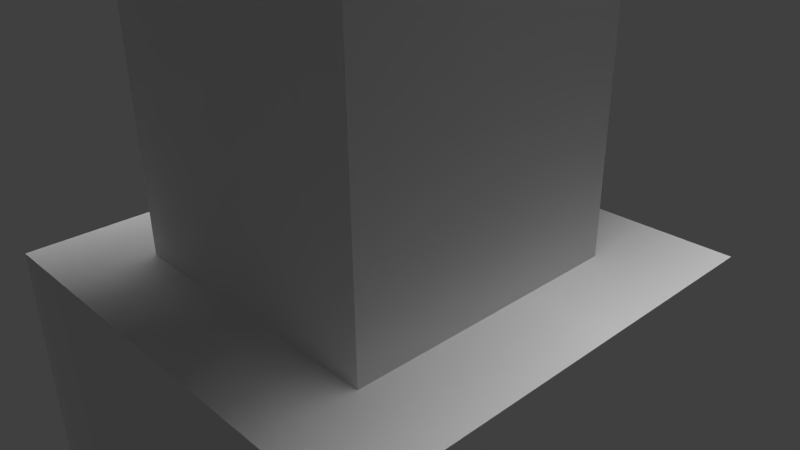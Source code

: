 # Source: axe_harder_complete.blend  (saved by Blender 2.78.0; exported with 4.5.12 LTS)
import bpy
from mathutils import Matrix  # noqa: F401  (used for matrix-valued properties, if any)

bpy.ops.wm.read_factory_settings(use_empty=True)
scene = bpy.context.scene
scene.name = 'Scene'

# ---- collections
col_collection_1 = bpy.data.collections.new('Collection 1'); scene.collection.children.link(col_collection_1)

# ---- materials (node trees are filled in below, after node groups)
mat_purple = bpy.data.materials.new('purple')
mat_purple.alpha_threshold = 0.0
mat_purple.use_transparent_shadow = False
mat_purple.roughness = 0.5
mat_attachment = bpy.data.materials.new('attachment')
mat_attachment.alpha_threshold = 0.0
mat_attachment.use_transparent_shadow = False
mat_attachment.roughness = 0.5
mat_gray = bpy.data.materials.new('gray')
mat_gray.alpha_threshold = 0.0
mat_gray.use_transparent_shadow = False
mat_gray.roughness = 0.5
mat_brown = bpy.data.materials.new('brown')
mat_brown.alpha_threshold = 0.0
mat_brown.use_transparent_shadow = False
mat_brown.roughness = 0.5

# ---- material node trees

# ---- world
world_world = bpy.data.worlds.new('World'); scene.world = world_world
world_world.color = (0.05088, 0.05088, 0.05088)
world_world.use_sun_shadow = False
world_world.sun_shadow_jitter_overblur = 0.0
world_world.cycles.sampling_method = 'NONE'
world_world.cycles.sample_map_resolution = 256

# ---- cameras
cam_camera = bpy.data.cameras.new('Camera')
cam_camera.clip_end = 100.0
cam_camera.lens = 35.0
cam_camera.sensor_width = 32.0
cam_camera.sensor_height = 18.0
cam_camera.ortho_scale = 7.314
cam_camera.dof.focus_distance = 0.0
cam_camera.dof.aperture_fstop = 128.0

# ---- lights
light_area = bpy.data.lights.new('Area', 'SUN')
light_area.transmission_factor = 0.0
light_area.angle = 0.1993
light_area.energy = 1.0
light_area.shadow_buffer_clip_start = 0.5
light_area.shadow_soft_size = 0.1
light_area.shadow_cascade_max_distance = 1000.0
light_sun = bpy.data.lights.new('Sun', 'SUN')
light_sun.transmission_factor = 0.0
light_sun.angle = 0.1993
light_sun.energy = 1.0
light_sun.shadow_buffer_clip_start = 0.5
light_sun.shadow_soft_size = 0.1
light_sun.shadow_cascade_max_distance = 1000.0

# ---- meshes
me_cube_016 = bpy.data.meshes.new('Cube.016')
me_cube_016.from_pydata([(-1.0, 1.011, -1.35), (1.0, 1.011, -1.35), (-1.0, 1.011, 1.0), (1.0, 1.011, 1.0)], [], [(2, 0, 1, 3)])
_uv = me_cube_016.uv_layers.new(name='UVMap')
_uv.uv.foreach_set('vector', [1.0, 0.0, 1.0, 1.0, 1.192e-07, 1.0, 0.0, 1.192e-07])
me_cube_016.materials.append(mat_purple)
me_cube_016.use_remesh_preserve_volume = False
me_cube_016.use_remesh_preserve_attributes = False
me_cube_016.use_mirror_vertex_groups = False
me_cube_016.update()
me_cube_014 = bpy.data.meshes.new('Cube.014')
me_cube_014.from_pydata([(-1.0, 1.011, -1.35), (1.0, 1.011, -1.35), (-1.0, 1.011, 1.0), (1.0, 1.011, 1.0)], [], [(2, 0, 1, 3)])
_uv = me_cube_014.uv_layers.new(name='UVMap')
_uv.uv.foreach_set('vector', [1.0, 0.0, 1.0, 1.0, 1.192e-07, 1.0, 0.0, 1.192e-07])
me_cube_014.materials.append(mat_purple)
me_cube_014.use_remesh_preserve_volume = False
me_cube_014.use_remesh_preserve_attributes = False
me_cube_014.use_mirror_vertex_groups = False
me_cube_014.update()
me_cube_013 = bpy.data.meshes.new('Cube.013')
me_cube_013.from_pydata([(-1.0, 1.011, -1.35), (1.0, 1.011, -1.35), (-1.0, 1.011, 1.0), (1.0, 1.011, 1.0)], [], [(2, 0, 1, 3)])
_uv = me_cube_013.uv_layers.new(name='UVMap')
_uv.uv.foreach_set('vector', [1.0, 0.0, 1.0, 1.0, 1.192e-07, 1.0, 0.0, 1.192e-07])
me_cube_013.materials.append(mat_purple)
me_cube_013.use_remesh_preserve_volume = False
me_cube_013.use_remesh_preserve_attributes = False
me_cube_013.use_mirror_vertex_groups = False
me_cube_013.update()
me_cube_011 = bpy.data.meshes.new('Cube.011')
me_cube_011.from_pydata([(-1.0, -1.013, -0.5625), (1.0, -1.013, -0.5625), (-1.0, -1.013, 0.5625), (1.0, -1.013, 0.5625)], [], [(3, 2, 0, 1)])
_uv = me_cube_011.uv_layers.new(name='UVMap')
_uv.uv.foreach_set('vector', [0.3333, 0.3333, 0.6667, 0.3333, 0.6667, 0.6667, 0.3333, 0.6667])
me_cube_011.materials.append(mat_attachment)
me_cube_011.use_remesh_preserve_volume = False
me_cube_011.use_remesh_preserve_attributes = False
me_cube_011.use_mirror_vertex_groups = False
me_cube_011.update()
me_cube_010 = bpy.data.meshes.new('Cube.010')
me_cube_010.from_pydata([(-1.0, -1.013, -0.5625), (1.0, -1.013, -0.5625), (-1.0, -1.013, 0.5625), (1.0, -1.013, 0.5625)], [], [(3, 1, 0, 2)])
_uv = me_cube_010.uv_layers.new(name='UVMap')
_uv.uv.foreach_set('vector', [0.3333, 0.3333, 0.3333, 0.6667, 0.6667, 0.6667, 0.6667, 0.3333])
me_cube_010.materials.append(mat_attachment)
me_cube_010.use_remesh_preserve_volume = False
me_cube_010.use_remesh_preserve_attributes = False
me_cube_010.use_mirror_vertex_groups = False
me_cube_010.update()
me_cube_038 = bpy.data.meshes.new('Cube.038')
me_cube_038.from_pydata([(-1.0, 0.2345, -0.96), (1.0, 0.2345, -0.96), (-1.0, 0.2345, 0.96), (1.0, 0.2345, 0.96)], [], [(2, 3, 1, 0)])
_uv = me_cube_038.uv_layers.new(name='UVMap')
_uv.uv.foreach_set('vector', [3.974e-08, 0.6667, 0.0, 0.3333, 0.3333, 0.3333, 0.3333, 0.6667])
me_cube_038.materials.append(mat_attachment)
me_cube_038.use_remesh_preserve_volume = False
me_cube_038.use_remesh_preserve_attributes = False
me_cube_038.use_mirror_vertex_groups = False
me_cube_038.update()
me_cube_037 = bpy.data.meshes.new('Cube.037')
me_cube_037.from_pydata([(-1.0, 0.2345, -0.96), (1.0, 0.2345, -0.96), (-1.0, 0.2345, 0.96), (1.0, 0.2345, 0.96)], [], [(2, 0, 1, 3)])
_uv = me_cube_037.uv_layers.new(name='UVMap')
_uv.uv.foreach_set('vector', [3.974e-08, 0.6667, 0.3333, 0.6667, 0.3333, 0.3333, 0.0, 0.3333])
me_cube_037.materials.append(mat_attachment)
me_cube_037.use_remesh_preserve_volume = False
me_cube_037.use_remesh_preserve_attributes = False
me_cube_037.use_mirror_vertex_groups = False
me_cube_037.update()
me_cube_036 = bpy.data.meshes.new('Cube.036')
me_cube_036.from_pydata([(-1.0, 0.2267, -0.96), (1.0, 0.2267, -0.96), (-1.0, 0.2267, 0.96), (1.0, 0.2267, 0.96), (0.0, -1.0, 0.0)], [], [(2, 0, 1, 3), (1, 4, 3), (3, 4, 2), (0, 4, 1), (0, 2, 4)])
_uv = me_cube_036.uv_layers.new(name='UVMap')
_uv.uv.foreach_set('vector', [3.974e-08, 0.6667, 0.3333, 0.6667, 0.3333, 0.3333, 0.0, 0.3333, 0.3333, 0.3333, 0.0, 0.0, 0.0, 0.3333, 0.0, 0.3333, 0.0, 0.0, 3.974e-08, 0.6667, 0.3333, 0.6667, 0.0, 0.0, 0.3333, 0.3333, 0.3333, 0.6667, 3.974e-08, 0.6667, 0.0, 0.0])
me_cube_036.materials.append(mat_gray)
me_cube_036.use_remesh_preserve_volume = False
me_cube_036.use_remesh_preserve_attributes = False
me_cube_036.use_mirror_vertex_groups = False
me_cube_036.update()
me_cube_035 = bpy.data.meshes.new('Cube.035')
me_cube_035.from_pydata([(-1.0, -1.0, -0.5625), (-1.0, 0.2267, -0.96), (1.0, 0.2267, -0.96), (1.0, -1.0, -0.5625), (-1.0, -1.0, 0.5625), (-1.0, 0.2267, 0.96), (1.0, 0.2267, 0.96), (1.0, -1.0, 0.5625)], [], [(4, 0, 1, 5), (5, 1, 2, 6), (6, 2, 3, 7), (7, 3, 0, 4), (0, 3, 2, 1), (7, 4, 5, 6)])
_uv = me_cube_035.uv_layers.new(name='UVMap')
_uv.uv.foreach_set('vector', [0.3333, 0.3333, 0.6667, 0.3333, 0.6667, 0.0, 0.3333, 3.974e-08, 3.974e-08, 0.6667, 0.3333, 0.6667, 0.3333, 0.3333, 0.0, 0.3333, 1.291e-07, 0.3333, 0.3333, 0.3333, 0.3333, 0.0, 0.0, 8.941e-08, 0.3333, 0.3333, 0.3333, 0.6667, 0.6667, 0.6667, 0.6667, 0.3333, 1.0, 0.0, 0.6667, 2.98e-08, 0.6667, 0.3333, 1.0, 0.3333, 0.0, 0.6667, 4.967e-08, 1.0, 0.3333, 1.0, 0.3333, 0.6667])
me_cube_035.materials.append(mat_gray)
me_cube_035.use_remesh_preserve_volume = False
me_cube_035.use_remesh_preserve_attributes = False
me_cube_035.use_mirror_vertex_groups = False
me_cube_035.update()
me_cube_033 = bpy.data.meshes.new('Cube.033')
me_cube_033.from_pydata([(-1.0, -1.0, 1.001), (-1.0, 1.0, 1.001), (1.0, 1.0, 1.001), (1.0, -1.0, 1.001)], [], [(3, 2, 1, 0)])
_uv = me_cube_033.uv_layers.new(name='UVMap')
_uv.uv.foreach_set('vector', [0.0, 0.6667, 0.3333, 0.6667, 0.3333, 1.0, 4.967e-08, 1.0])
me_cube_033.materials.append(mat_attachment)
me_cube_033.use_remesh_preserve_volume = False
me_cube_033.use_remesh_preserve_attributes = False
me_cube_033.use_mirror_vertex_groups = False
me_cube_033.update()
me_cube_032 = bpy.data.meshes.new('Cube.032')
me_cube_032.from_pydata([(-1.0, -1.0, 1.001), (-1.0, 1.0, 1.001), (1.0, 1.0, 1.001), (1.0, -1.0, 1.001)], [], [(3, 0, 1, 2)])
_uv = me_cube_032.uv_layers.new(name='UVMap')
_uv.uv.foreach_set('vector', [0.0, 0.6667, 4.967e-08, 1.0, 0.3333, 1.0, 0.3333, 0.6667])
me_cube_032.materials.append(mat_attachment)
me_cube_032.use_remesh_preserve_volume = False
me_cube_032.use_remesh_preserve_attributes = False
me_cube_032.use_mirror_vertex_groups = False
me_cube_032.update()
me_cube_031 = bpy.data.meshes.new('Cube.031')
me_cube_031.from_pydata([(-1.0, -1.0, -1.0), (-1.0, 1.0, -1.0), (1.0, 1.0, -1.0), (1.0, -1.0, -1.0), (0.0, 0.0, 1.0)], [], [(3, 0, 4), (1, 2, 4), (0, 3, 2, 1), (2, 3, 4), (0, 1, 4)])
_uv = me_cube_031.uv_layers.new(name='UVMap')
_uv.uv.foreach_set('vector', [0.6667, 2.98e-08, 1.0, 0.0, 0.0, 0.0, 1.0, 0.3333, 0.6667, 0.3333, 0.0, 0.0, 1.0, 0.0, 0.6667, 2.98e-08, 0.6667, 0.3333, 1.0, 0.3333, 0.6667, 0.3333, 0.6667, 2.98e-08, 0.0, 0.0, 1.0, 0.0, 1.0, 0.3333, 0.0, 0.0])
me_cube_031.materials.append(mat_gray)
me_cube_031.use_remesh_preserve_volume = False
me_cube_031.use_remesh_preserve_attributes = False
me_cube_031.use_mirror_vertex_groups = False
me_cube_031.update()
me_cube_030 = bpy.data.meshes.new('Cube.030')
me_cube_030.from_pydata([(-1.0, -1.008, -1.0), (1.0, -1.008, -1.0), (-1.0, -1.008, 1.0), (1.0, -1.008, 1.0)], [], [(3, 1, 0, 2)])
_uv = me_cube_030.uv_layers.new(name='UVMap')
_uv.uv.foreach_set('vector', [0.3333, 0.3333, 0.3333, 0.6667, 0.6667, 0.6667, 0.6667, 0.3333])
me_cube_030.materials.append(mat_attachment)
me_cube_030.use_remesh_preserve_volume = False
me_cube_030.use_remesh_preserve_attributes = False
me_cube_030.use_mirror_vertex_groups = False
me_cube_030.update()
me_cube_029 = bpy.data.meshes.new('Cube.029')
me_cube_029.from_pydata([(-1.0, -1.008, -1.0), (1.0, -1.008, -1.0), (-1.0, -1.008, 1.0), (1.0, -1.008, 1.0)], [], [(3, 2, 0, 1)])
_uv = me_cube_029.uv_layers.new(name='UVMap')
_uv.uv.foreach_set('vector', [0.3333, 0.3333, 0.6667, 0.3333, 0.6667, 0.6667, 0.3333, 0.6667])
me_cube_029.materials.append(mat_attachment)
me_cube_029.use_remesh_preserve_volume = False
me_cube_029.use_remesh_preserve_attributes = False
me_cube_029.use_mirror_vertex_groups = False
me_cube_029.update()
me_cube_028 = bpy.data.meshes.new('Cube.028')
me_cube_028.from_pydata([(-1.0, -0.5, -0.5), (-1.0, 0.5, -1.0), (1.0, 0.5, -1.0), (1.0, -0.5, -0.5), (-1.0, -0.5, 0.5), (-1.0, 0.5, 1.0), (1.0, 0.5, 1.0), (1.0, -0.5, 0.5)], [], [(4, 5, 1, 0), (5, 6, 2, 1), (6, 7, 3, 2), (7, 4, 0, 3), (0, 1, 2, 3), (7, 6, 5, 4)])
_uv = me_cube_028.uv_layers.new(name='UVMap')
_uv.uv.foreach_set('vector', [0.3333, 0.3333, 0.3333, 3.974e-08, 0.6667, 0.0, 0.6667, 0.3333, 3.974e-08, 0.6667, 0.0, 0.3333, 0.3333, 0.3333, 0.3333, 0.6667, 1.291e-07, 0.3333, 0.0, 8.941e-08, 0.3333, 0.0, 0.3333, 0.3333, 0.3333, 0.3333, 0.6667, 0.3333, 0.6667, 0.6667, 0.3333, 0.6667, 1.0, 0.0, 1.0, 0.3333, 0.6667, 0.3333, 0.6667, 2.98e-08, 0.0, 0.6667, 0.3333, 0.6667, 0.3333, 1.0, 4.967e-08, 1.0])
me_cube_028.materials.append(mat_gray)
me_cube_028.use_remesh_preserve_volume = False
me_cube_028.use_remesh_preserve_attributes = False
me_cube_028.use_mirror_vertex_groups = False
me_cube_028.update()
me_cube_027 = bpy.data.meshes.new('Cube.027')
me_cube_027.from_pydata([(-1.0, -1.0, -1.003), (-1.0, 1.0, -1.003), (-2.254e-10, 1.0, -1.003), (-2.254e-10, -1.0, -1.003)], [], [(0, 3, 2, 1)])
_uv = me_cube_027.uv_layers.new(name='UVMap')
_uv.uv.foreach_set('vector', [0.3694, 0.5858, 0.1847, 0.5858, 0.1847, 1.0, 0.3694, 1.0])
me_cube_027.materials.append(mat_attachment)
me_cube_027.use_remesh_preserve_volume = False
me_cube_027.use_remesh_preserve_attributes = False
me_cube_027.use_mirror_vertex_groups = False
me_cube_027.update()
me_cube_026 = bpy.data.meshes.new('Cube.026')
me_cube_026.from_pydata([(1.0, 1.0, -1.033), (1.0, -1.0, -1.033), (-2.502e-09, 1.0, -1.033), (-2.502e-09, -1.0, -1.033)], [], [(3, 1, 0, 2)])
_uv = me_cube_026.uv_layers.new(name='UVMap')
_uv.uv.foreach_set('vector', [0.1847, 0.5858, 0.0, 0.5858, 2.202e-08, 1.0, 0.1847, 1.0])
me_cube_026.materials.append(mat_attachment)
me_cube_026.use_remesh_preserve_volume = False
me_cube_026.use_remesh_preserve_attributes = False
me_cube_026.use_mirror_vertex_groups = False
me_cube_026.update()
me_cube_025 = bpy.data.meshes.new('Cube.025')
me_cube_025.from_pydata([(4.0, 1.0, -1.004), (4.0, -1.0, -1.004), (-2.227e-09, 1.0, -1.004), (-2.227e-09, -1.0, -1.004)], [], [(3, 1, 0, 2)])
_uv = me_cube_025.uv_layers.new(name='UVMap')
_uv.uv.foreach_set('vector', [0.5182, 0.9487, 0.691, 0.9487, 0.691, 0.6325, 0.5182, 0.6325])
me_cube_025.materials.append(mat_attachment)
me_cube_025.use_remesh_preserve_volume = False
me_cube_025.use_remesh_preserve_attributes = False
me_cube_025.use_mirror_vertex_groups = False
me_cube_025.update()
me_cube_024 = bpy.data.meshes.new('Cube.024')
me_cube_024.from_pydata([(-4.0, -1.0, -1.003), (-4.0, 1.0, -1.003), (-1.975e-09, 1.0, -1.003), (-1.975e-09, -1.0, -1.003)], [], [(0, 3, 2, 1)])
_uv = me_cube_024.uv_layers.new(name='UVMap')
_uv.uv.foreach_set('vector', [0.3455, 0.9487, 0.5182, 0.9487, 0.5182, 0.6325, 0.3455, 0.6325])
me_cube_024.materials.append(mat_attachment)
me_cube_024.use_remesh_preserve_volume = False
me_cube_024.use_remesh_preserve_attributes = False
me_cube_024.use_mirror_vertex_groups = False
me_cube_024.update()
me_cube_023 = bpy.data.meshes.new('Cube.023')
me_cube_023.from_pydata([(-4.0, -1.0, -1.003), (-4.0, 1.0, -1.003), (-1.975e-09, 1.0, -1.003), (-1.975e-09, -1.0, -1.003)], [], [(0, 1, 2, 3)])
_uv = me_cube_023.uv_layers.new(name='UVMap')
_uv.uv.foreach_set('vector', [0.3455, 0.9487, 0.3455, 0.6325, 0.5182, 0.6325, 0.5182, 0.9487])
me_cube_023.materials.append(mat_attachment)
me_cube_023.use_remesh_preserve_volume = False
me_cube_023.use_remesh_preserve_attributes = False
me_cube_023.use_mirror_vertex_groups = False
me_cube_023.update()
me_cube_022 = bpy.data.meshes.new('Cube.022')
me_cube_022.from_pydata([(4.0, 1.0, -1.004), (4.0, -1.0, -1.004), (-2.227e-09, 1.0, -1.004), (-2.227e-09, -1.0, -1.004)], [], [(3, 2, 0, 1)])
_uv = me_cube_022.uv_layers.new(name='UVMap')
_uv.uv.foreach_set('vector', [0.5182, 0.9487, 0.5182, 0.6325, 0.691, 0.6325, 0.691, 0.9487])
me_cube_022.materials.append(mat_attachment)
me_cube_022.use_remesh_preserve_volume = False
me_cube_022.use_remesh_preserve_attributes = False
me_cube_022.use_mirror_vertex_groups = False
me_cube_022.update()
me_cube_021 = bpy.data.meshes.new('Cube.021')
me_cube_021.from_pydata([(-1.0, -1.0, -1.003), (-1.0, 1.0, -1.003), (-2.254e-10, 1.0, -1.003), (-2.254e-10, -1.0, -1.003)], [], [(0, 1, 2, 3)])
_uv = me_cube_021.uv_layers.new(name='UVMap')
_uv.uv.foreach_set('vector', [0.3694, 0.5858, 0.3694, 1.0, 0.1847, 1.0, 0.1847, 0.5858])
me_cube_021.materials.append(mat_attachment)
me_cube_021.use_remesh_preserve_volume = False
me_cube_021.use_remesh_preserve_attributes = False
me_cube_021.use_mirror_vertex_groups = False
me_cube_021.update()
me_cube_020 = bpy.data.meshes.new('Cube.020')
me_cube_020.from_pydata([(1.0, 1.0, -1.033), (1.0, -1.0, -1.033), (-2.502e-09, 1.0, -1.033), (-2.502e-09, -1.0, -1.033)], [], [(3, 2, 0, 1)])
_uv = me_cube_020.uv_layers.new(name='UVMap')
_uv.uv.foreach_set('vector', [0.1847, 0.5858, 0.1847, 1.0, 2.202e-08, 1.0, 0.0, 0.5858])
me_cube_020.materials.append(mat_attachment)
me_cube_020.use_remesh_preserve_volume = False
me_cube_020.use_remesh_preserve_attributes = False
me_cube_020.use_mirror_vertex_groups = False
me_cube_020.update()
me_cube_019 = bpy.data.meshes.new('Cube.019')
me_cube_019.from_pydata([(1.0, 1.0, -1.0), (1.0, -1.0, -1.0), (1.0, 1.0, 1.0), (0.0, 1.0, 1.0), (0.0, 1.0, -1.0), (0.0, -1.0, -1.0)], [], [(3, 2, 0, 4), (5, 4, 0, 1), (0, 2, 1), (2, 3, 5, 1)])
_uv = me_cube_019.uv_layers.new(name='UVMap')
_uv.uv.foreach_set('vector', [0.3694, 0.2071, 0.3694, 8.641e-08, 0.7388, 0.0, 0.7388, 0.2071, 0.1847, 0.5858, 0.1847, 1.0, 2.202e-08, 1.0, 0.0, 0.5858, 0.7388, 0.8284, 0.3694, 0.8284, 0.7388, 0.4142, 0.0, 4.938e-08, 0.1847, 2.469e-08, 0.1847, 0.5858, 4.404e-08, 0.5858])
me_cube_019.materials.append(mat_gray)
me_cube_019.use_remesh_preserve_volume = False
me_cube_019.use_remesh_preserve_attributes = False
me_cube_019.use_mirror_vertex_groups = False
me_cube_019.update()
me_cube_018 = bpy.data.meshes.new('Cube.018')
me_cube_018.from_pydata([(-4.0, -1.0, -1.0), (-4.0, 1.0, -1.0), (-4.0, 3.0, 1.0), (0.0, 3.0, 1.0), (0.0, 1.0, -1.0), (0.0, -1.0, -1.0)], [], [(1, 0, 2), (3, 2, 0, 5), (0, 1, 4, 5), (2, 3, 4, 1)])
_uv = me_cube_018.uv_layers.new(name='UVMap')
_uv.uv.foreach_set('vector', [0.8455, 0.4, 1.0, 0.0, 1.0, 1.0, 0.1727, 0.0, 0.3455, 0.0, 0.3455, 1.0, 0.1727, 1.0, 0.3455, 0.9487, 0.3455, 0.6325, 0.5182, 0.6325, 0.5182, 0.9487, 0.3455, 0.0, 0.5182, 5.331e-08, 0.5182, 0.6325, 0.3455, 0.6325])
me_cube_018.materials.append(mat_gray)
me_cube_018.use_remesh_preserve_volume = False
me_cube_018.use_remesh_preserve_attributes = False
me_cube_018.use_mirror_vertex_groups = False
me_cube_018.update()
me_cube_015 = bpy.data.meshes.new('Cube.015')
me_cube_015.from_pydata([(4.0, 1.0, -1.0), (4.0, -1.0, -1.0), (4.0, 3.0, 1.0), (0.0, 3.0, 1.0), (0.0, 1.0, -1.0), (0.0, -1.0, -1.0)], [], [(3, 2, 0, 4), (5, 4, 0, 1), (0, 2, 1), (2, 3, 5, 1)])
_uv = me_cube_015.uv_layers.new(name='UVMap')
_uv.uv.foreach_set('vector', [0.5182, 5.331e-08, 0.691, 1.066e-07, 0.691, 0.6325, 0.5182, 0.6325, 0.5182, 0.9487, 0.5182, 0.6325, 0.691, 0.6325, 0.691, 0.9487, 0.691, 0.6, 0.8455, 0.0, 0.8455, 1.0, 0.0, 0.0, 0.1727, 0.0, 0.1727, 1.0, 6.178e-08, 1.0])
me_cube_015.materials.append(mat_gray)
me_cube_015.use_remesh_preserve_volume = False
me_cube_015.use_remesh_preserve_attributes = False
me_cube_015.use_mirror_vertex_groups = False
me_cube_015.update()
me_cube_012 = bpy.data.meshes.new('Cube.012')
me_cube_012.from_pydata([(-1.0, -1.0, -1.0), (-1.0, 1.0, -1.0), (-1.0, 1.0, 1.0), (0.0, 1.0, 1.0), (0.0, 1.0, -1.0), (0.0, -1.0, -1.0)], [], [(1, 0, 2), (3, 2, 0, 5), (0, 1, 4, 5), (2, 3, 4, 1)])
_uv = me_cube_012.uv_layers.new(name='UVMap')
_uv.uv.foreach_set('vector', [0.7388, 0.2929, 1.0, 0.0, 1.0, 0.5858, 0.1847, 2.469e-08, 0.3694, 0.0, 0.3694, 0.5858, 0.1847, 0.5858, 0.3694, 0.5858, 0.3694, 1.0, 0.1847, 1.0, 0.1847, 0.5858, 0.3694, 0.4142, 0.3694, 0.2071, 0.7388, 0.2071, 0.7388, 0.4142])
me_cube_012.materials.append(mat_gray)
me_cube_012.use_remesh_preserve_volume = False
me_cube_012.use_remesh_preserve_attributes = False
me_cube_012.use_mirror_vertex_groups = False
me_cube_012.update()
me_cube_009 = bpy.data.meshes.new('Cube.009')
me_cube_009.from_pydata([(-1.0, 1.019, -1.0), (1.0, 1.019, -1.0), (-1.0, 1.019, 1.0), (1.0, 1.019, 1.0)], [], [(2, 3, 1, 0)])
_uv = me_cube_009.uv_layers.new(name='UVMap')
_uv.uv.foreach_set('vector', [1.192e-07, 1.0, 0.0, 2.086e-07, 1.0, 0.0, 1.0, 1.0])
me_cube_009.materials.append(mat_attachment)
me_cube_009.use_remesh_preserve_volume = False
me_cube_009.use_remesh_preserve_attributes = False
me_cube_009.use_mirror_vertex_groups = False
me_cube_009.update()
me_cube_008 = bpy.data.meshes.new('Cube.008')
me_cube_008.from_pydata([(-1.0, -1.0, -1.0), (-1.0, 1.0, -1.0), (1.0, 1.0, -1.0), (1.0, -1.0, -1.0), (-1.0, -1.0, 1.0), (-1.0, 1.0, 1.0), (1.0, 1.0, 1.0), (1.0, -1.0, 1.0)], [], [(4, 5, 1, 0), (5, 6, 2, 1), (6, 7, 3, 2), (7, 4, 0, 3), (0, 1, 2, 3), (7, 6, 5, 4)])
_uv = me_cube_008.uv_layers.new(name='UVMap')
_uv.uv.foreach_set('vector', [0.3333, 0.3333, 0.3333, 3.974e-08, 0.6667, 0.0, 0.6667, 0.3333, 3.974e-08, 0.6667, 0.0, 0.3333, 0.3333, 0.3333, 0.3333, 0.6667, 1.291e-07, 0.3333, 0.0, 8.941e-08, 0.3333, 0.0, 0.3333, 0.3333, 0.3333, 0.3333, 0.6667, 0.3333, 0.6667, 0.6667, 0.3333, 0.6667, 1.0, 0.0, 1.0, 0.3333, 0.6667, 0.3333, 0.6667, 2.98e-08, 0.0, 0.6667, 0.3333, 0.6667, 0.3333, 1.0, 4.967e-08, 1.0])
me_cube_008.materials.append(mat_gray)
me_cube_008.use_remesh_preserve_volume = False
me_cube_008.use_remesh_preserve_attributes = False
me_cube_008.use_mirror_vertex_groups = False
me_cube_008.update()
me_cube_007 = bpy.data.meshes.new('Cube.007')
me_cube_007.from_pydata([(-1.0, -1.017, -2.0), (1.0, -1.017, -2.0), (-1.0, -1.017, 2.0), (1.0, -1.017, 2.0)], [], [(3, 2, 0, 1)])
_uv = me_cube_007.uv_layers.new(name='UVMap')
_uv.uv.foreach_set('vector', [0.0, 0.0, 1.0, 0.0, 1.0, 1.0, 1.49e-07, 1.0])
me_cube_007.materials.append(mat_attachment)
me_cube_007.use_remesh_preserve_volume = False
me_cube_007.use_remesh_preserve_attributes = False
me_cube_007.use_mirror_vertex_groups = False
me_cube_007.update()
me_cube_006 = bpy.data.meshes.new('Cube.006')
me_cube_006.from_pydata([(-1.0, 1.011, -1.35), (1.0, 1.011, -1.35), (-1.0, 1.011, 1.0), (1.0, 1.011, 1.0)], [], [(2, 0, 1, 3)])
_uv = me_cube_006.uv_layers.new(name='UVMap')
_uv.uv.foreach_set('vector', [1.0, 0.0, 1.0, 1.0, 1.192e-07, 1.0, 0.0, 1.192e-07])
me_cube_006.materials.append(mat_attachment)
me_cube_006.use_remesh_preserve_volume = False
me_cube_006.use_remesh_preserve_attributes = False
me_cube_006.use_mirror_vertex_groups = False
me_cube_006.update()
me_cube_005 = bpy.data.meshes.new('Cube.005')
me_cube_005.from_pydata([(-1.0, 1.011, -1.0), (1.0, 1.011, -1.0), (-1.0, 1.011, 1.0), (1.0, 1.011, 1.0)], [], [(2, 3, 1, 0)])
_uv = me_cube_005.uv_layers.new(name='UVMap')
_uv.uv.foreach_set('vector', [2.086e-07, 1.0, 0.0, 2.086e-07, 1.0, 0.0, 1.0, 1.0])
me_cube_005.materials.append(mat_attachment)
me_cube_005.use_remesh_preserve_volume = False
me_cube_005.use_remesh_preserve_attributes = False
me_cube_005.use_mirror_vertex_groups = False
me_cube_005.update()
me_cube_004 = bpy.data.meshes.new('Cube.004')
me_cube_004.from_pydata([(-4.0, -1.0, -2.0), (-2.0, 1.0, -1.0), (2.0, 1.0, -1.0), (4.0, -1.0, -2.0), (-4.0, -1.0, 2.0), (-2.0, 1.0, 1.0), (2.0, 1.0, 1.0), (4.0, -1.0, 2.0)], [], [(4, 5, 1, 0), (5, 6, 2, 1), (6, 7, 3, 2), (7, 4, 0, 3), (0, 1, 2, 3), (7, 6, 5, 4)])
_uv = me_cube_004.uv_layers.new(name='UVMap')
_uv.uv.foreach_set('vector', [0.3333, 1.0, 3.974e-08, 0.875, 0.0, 0.625, 0.3333, 0.5, 0.6667, 0.375, 0.3333, 0.375, 0.3333, 0.125, 0.6667, 0.125, 0.0, 0.125, 0.3333, 0.0, 0.3333, 0.5, 0.0, 0.375, 0.6667, 0.0, 1.0, 0.0, 1.0, 0.5, 0.6667, 0.5, 0.6667, 0.0, 0.6667, 0.125, 0.3333, 0.125, 0.3333, 0.0, 0.3333, 0.5, 0.3333, 0.375, 0.6667, 0.375, 0.6667, 0.5])
me_cube_004.materials.append(mat_gray)
me_cube_004.use_remesh_preserve_volume = False
me_cube_004.use_remesh_preserve_attributes = False
me_cube_004.use_mirror_vertex_groups = False
me_cube_004.update()
me_cube_003 = bpy.data.meshes.new('Cube.003')
me_cube_003.from_pydata([(-1.0, -1.0, -1.002), (-1.0, 1.0, -1.002), (1.0, 1.0, -1.002), (1.0, -1.0, -1.002)], [], [(0, 1, 2, 3)])
_uv = me_cube_003.uv_layers.new(name='UVMap')
_uv.uv.foreach_set('vector', [1.0, 0.0, 1.0, 1.0, 5.96e-08, 1.0, 0.0, 8.941e-08])
me_cube_003.materials.append(mat_attachment)
me_cube_003.use_remesh_preserve_volume = False
me_cube_003.use_remesh_preserve_attributes = False
me_cube_003.use_mirror_vertex_groups = False
me_cube_003.update()
me_cube_002 = bpy.data.meshes.new('Cube.002')
me_cube_002.from_pydata([(-1.0, -1.0, -1.131), (-1.0, 1.0, -1.131), (1.0, 1.0, -1.131), (1.0, -1.0, -1.131)], [], [(0, 3, 2, 1)])
_uv = me_cube_002.uv_layers.new(name='UVMap')
_uv.uv.foreach_set('vector', [1.49e-07, 1.0, 0.0, 1.49e-07, 1.0, 0.0, 1.0, 1.0])
me_cube_002.materials.append(mat_attachment)
me_cube_002.use_remesh_preserve_volume = False
me_cube_002.use_remesh_preserve_attributes = False
me_cube_002.use_mirror_vertex_groups = False
me_cube_002.update()
me_cube_001 = bpy.data.meshes.new('Cube.001')
me_cube_001.from_pydata([(-1.0, -1.0, -1.0), (-1.0, 1.0, -1.0), (1.0, 1.0, -1.0), (1.0, -1.0, -1.0), (-1.0, -1.0, 1.0), (-1.0, 1.0, 1.0), (1.0, 1.0, 1.0), (1.0, -1.0, 1.0)], [], [(4, 0, 1, 5), (5, 1, 2, 6), (6, 2, 3, 7), (7, 3, 0, 4), (0, 3, 2, 1), (7, 4, 5, 6)])
_uv = me_cube_001.uv_layers.new(name='UVMap')
_uv.uv.foreach_set('vector', [0.3333, 0.3333, 0.6667, 0.3333, 0.6667, 0.0, 0.3333, 3.974e-08, 3.974e-08, 0.6667, 0.3333, 0.6667, 0.3333, 0.3333, 0.0, 0.3333, 1.291e-07, 0.3333, 0.3333, 0.3333, 0.3333, 0.0, 0.0, 8.941e-08, 0.3333, 0.3333, 0.3333, 0.6667, 0.6667, 0.6667, 0.6667, 0.3333, 1.0, 0.0, 0.6667, 2.98e-08, 0.6667, 0.3333, 1.0, 0.3333, 0.0, 0.6667, 4.967e-08, 1.0, 0.3333, 1.0, 0.3333, 0.6667])
me_cube_001.materials.append(mat_brown)
me_cube_001.use_remesh_preserve_volume = False
me_cube_001.use_remesh_preserve_attributes = False
me_cube_001.use_mirror_vertex_groups = False
me_cube_001.update()
me_cube = bpy.data.meshes.new('Cube')
me_cube.from_pydata([(1.0, 1.0, -1.0), (1.0, -1.0, -1.0), (-1.0, -1.0, -1.0), (-1.0, 1.0, -1.0), (1.0, 1.0, 1.0), (1.0, -1.0, 1.0), (-1.0, -1.0, 1.0), (-1.0, 1.0, 1.0)], [], [(0, 1, 2, 3), (4, 7, 6, 5), (0, 4, 5, 1), (1, 5, 6, 2), (2, 6, 7, 3), (4, 0, 3, 7)])
_uv = me_cube.uv_layers.new(name='UVMap')
_uv.uv.foreach_set('vector', [1.987e-08, 0.6667, 0.3333, 0.6667, 0.3333, 1.0, 0.0, 1.0, 0.3333, 0.3333, 0.3333, 0.6667, 4.967e-08, 0.6667, 0.0, 0.3333, 0.6667, 0.3333, 0.3333, 0.3333, 0.3333, 0.0, 0.6667, 1.987e-08, 2.98e-08, 0.3333, 0.0, 1.291e-07, 0.3333, 0.0, 0.3333, 0.3333, 1.0, 0.3333, 0.6667, 0.3333, 0.6667, 8.941e-08, 1.0, 0.0, 0.3333, 0.3333, 0.6667, 0.3333, 0.6667, 0.6667, 0.3333, 0.6667])
me_cube.materials.append(mat_brown)
me_cube.use_remesh_preserve_volume = False
me_cube.use_remesh_preserve_attributes = False
me_cube.use_mirror_vertex_groups = False
me_cube.update()

# ---- objects
ob_area = bpy.data.objects.new('Area', light_area)
ob_shaft_dec_bot = bpy.data.objects.new('shaft_dec_bot', me_cube_016)
ob_shaft_dec_mid = bpy.data.objects.new('shaft_dec_mid', me_cube_014)
ob_shaft_dec_top = bpy.data.objects.new('shaft_dec_top', me_cube_013)
ob_shaft_small_trapezoid_attach = bpy.data.objects.new('shaft_small_trapezoid_attach', me_cube_011)
ob_small_trapezoid_shaft_attach = bpy.data.objects.new('small_trapezoid_shaft_attach', me_cube_010)
ob_small_tip_small_trapezoid_attach = bpy.data.objects.new('small_tip_small_trapezoid_attach', me_cube_038)
ob_small_trapezoid_small_tip_attach = bpy.data.objects.new('small_trapezoid_small_tip_attach', me_cube_037)
ob_small_tip = bpy.data.objects.new('small_tip', me_cube_036)
ob_small_trapezoid = bpy.data.objects.new('small_trapezoid', me_cube_035)
ob_spike_shaft_attach = bpy.data.objects.new('spike_shaft_attach', me_cube_033)
ob_shaft_spike_attach = bpy.data.objects.new('shaft_spike_attach', me_cube_032)
ob_spike = bpy.data.objects.new('spike', me_cube_031)
ob_tip_head_attach = bpy.data.objects.new('tip_head_attach', me_cube_030)
ob_head_tip_attach = bpy.data.objects.new('head_tip_attach', me_cube_029)
ob_tip = bpy.data.objects.new('tip', me_cube_028)
ob_head_bottom_point_left_attach = bpy.data.objects.new('head_bottom_point_left_attach', me_cube_027)
ob_head_bottom_point_right_attach = bpy.data.objects.new('head_bottom_point_right_attach', me_cube_026)
ob_head_top_point_left_attach = bpy.data.objects.new('head_top_point_left_attach', me_cube_025)
ob_head_top_point_right_attach = bpy.data.objects.new('head_top_point_right_attach', me_cube_024)
ob_top_point_right_head_attach = bpy.data.objects.new('top_point_right_head_attach', me_cube_023)
ob_top_point_left_head_attach = bpy.data.objects.new('top_point_left_head_attach', me_cube_022)
ob_bottom_point_left_head_attach = bpy.data.objects.new('bottom_point_left_head_attach', me_cube_021)
ob_bottom_point_right_head_attach = bpy.data.objects.new('bottom_point_right_head_attach', me_cube_020)
ob_bottom_point_right = bpy.data.objects.new('bottom_point_right', me_cube_019)
ob_top_point_right = bpy.data.objects.new('top_point_right', me_cube_018)
ob_sun = bpy.data.objects.new('Sun', light_sun)
ob_top_point_left = bpy.data.objects.new('top_point_left', me_cube_015)
ob_bottom_point_left = bpy.data.objects.new('bottom_point_left', me_cube_012)
ob_head_trapezoid_attach = bpy.data.objects.new('head_trapezoid_attach', me_cube_009)
ob_head = bpy.data.objects.new('head', me_cube_008)
ob_trapezoid_head_attach = bpy.data.objects.new('trapezoid_head_attach', me_cube_007)
ob_shaft_trapezoid_attach = bpy.data.objects.new('shaft_trapezoid_attach', me_cube_006)
ob_trapezoid_shaft_attach = bpy.data.objects.new('trapezoid_shaft_attach', me_cube_005)
ob_trapezoid = bpy.data.objects.new('trapezoid', me_cube_004)
ob_shaft_haft_attach = bpy.data.objects.new('shaft_haft_attach', me_cube_003)
ob_haft_shaft_attach = bpy.data.objects.new('haft_shaft_attach', me_cube_002)
ob_shaft = bpy.data.objects.new('shaft', me_cube_001)
ob_haft = bpy.data.objects.new('haft', me_cube)
ob_camera = bpy.data.objects.new('Camera', cam_camera)

# ---- transforms, parenting, visibility, modifiers, constraints
ob_area.location = (2.04, -17.55, 11.31)
ob_area.hide_viewport = True
ob_area.lineart.crease_threshold = 0.0
ob_shaft_dec_bot.location = (0.0, -4.026, 6.873)
ob_shaft_dec_bot.scale = (2.0, 2.0, 0.8438)
ob_shaft_dec_bot.lineart.crease_threshold = 0.0
ob_shaft_dec_mid.location = (0.0, -4.026, 10.19)
ob_shaft_dec_mid.scale = (2.0, 2.0, 0.8438)
ob_shaft_dec_mid.lineart.crease_threshold = 0.0
ob_shaft_dec_top.location = (0.0, -4.026, 13.57)
ob_shaft_dec_top.scale = (2.0, 2.0, 0.8438)
ob_shaft_dec_top.lineart.crease_threshold = 0.0
ob_shaft_small_trapezoid_attach.location = (0.0, 4.007, 20.39)
ob_shaft_small_trapezoid_attach.scale = (2.0, 2.0, 3.375)
ob_shaft_small_trapezoid_attach.hide_viewport = True
ob_shaft_small_trapezoid_attach.lineart.crease_threshold = 0.0
ob_small_trapezoid_shaft_attach.location = (0.0, 4.007, 20.39)
ob_small_trapezoid_shaft_attach.scale = (2.0, 2.0, 3.375)
ob_small_trapezoid_shaft_attach.hide_viewport = True
ob_small_trapezoid_shaft_attach.lineart.crease_threshold = 0.0
ob_small_tip_small_trapezoid_attach.location = (0.0, 4.007, 20.39)
ob_small_tip_small_trapezoid_attach.scale = (2.0, 2.0, 3.375)
ob_small_tip_small_trapezoid_attach.hide_viewport = True
ob_small_tip_small_trapezoid_attach.lineart.crease_threshold = 0.0
ob_small_trapezoid_small_tip_attach.location = (0.0, 4.007, 20.39)
ob_small_trapezoid_small_tip_attach.scale = (2.0, 2.0, 3.375)
ob_small_trapezoid_small_tip_attach.hide_viewport = True
ob_small_trapezoid_small_tip_attach.lineart.crease_threshold = 0.0
ob_small_tip.location = (0.0, 4.914, 20.39)
ob_small_tip.rotation_euler = (0.0, -0.0, 3.142)
ob_small_tip.scale = (2.0, 2.0, 3.375)
ob_small_tip.lineart.crease_threshold = 0.0
ob_small_trapezoid.location = (0.0, 4.007, 20.39)
ob_small_trapezoid.scale = (2.0, 2.0, 3.375)
ob_small_trapezoid.lineart.crease_threshold = 0.0
ob_spike_shaft_attach.location = (0.0, 0.0, 11.04)
ob_spike_shaft_attach.scale = (2.0, 2.0, 11.25)
ob_spike_shaft_attach.hide_viewport = True
ob_spike_shaft_attach.lineart.crease_threshold = 0.0
ob_shaft_spike_attach.location = (0.0, 0.0, 11.04)
ob_shaft_spike_attach.scale = (2.0, 2.0, 11.25)
ob_shaft_spike_attach.hide_viewport = True
ob_shaft_spike_attach.lineart.crease_threshold = 0.0
ob_spike.location = (0.0, 0.0, 25.13)
ob_spike.scale = (2.0, 2.0, 2.812)
ob_spike.lineart.crease_threshold = 0.0
ob_tip_head_attach.location = (0.0, -8.011, 20.3)
ob_tip_head_attach.scale = (4.0, 2.0, 4.0)
ob_tip_head_attach.hide_viewport = True
ob_tip_head_attach.lineart.crease_threshold = 0.0
ob_head_tip_attach.location = (0.0, -8.009, 20.3)
ob_head_tip_attach.scale = (4.0, 2.0, 4.0)
ob_head_tip_attach.hide_viewport = True
ob_head_tip_attach.lineart.crease_threshold = 0.0
ob_tip.location = (0.0, -11.03, 20.3)
ob_tip.scale = (4.0, 2.0, 4.0)
ob_tip.lineart.crease_threshold = 0.0
ob_head_bottom_point_left_attach.location = (0.0, -8.016, 14.33)
ob_head_bottom_point_left_attach.rotation_euler = (-0.0, 3.142, -0.0)
ob_head_bottom_point_left_attach.scale = (4.0, 2.0, 2.0)
ob_head_bottom_point_left_attach.hide_viewport = True
ob_head_bottom_point_left_attach.lineart.crease_threshold = 0.0
ob_head_bottom_point_right_attach.location = (0.0, -8.016, 14.22)
ob_head_bottom_point_right_attach.rotation_euler = (-0.0, 3.142, -0.0)
ob_head_bottom_point_right_attach.scale = (4.0, 2.0, 2.0)
ob_head_bottom_point_right_attach.hide_viewport = True
ob_head_bottom_point_right_attach.lineart.crease_threshold = 0.0
ob_head_top_point_left_attach.location = (0.0, -8.049, 26.26)
ob_head_top_point_left_attach.rotation_euler = (0.0, 6.283, -0.0)
ob_head_top_point_left_attach.scale = (1.0, 2.0, 2.0)
ob_head_top_point_left_attach.hide_viewport = True
ob_head_top_point_left_attach.lineart.crease_threshold = 0.0
ob_head_top_point_right_attach.location = (0.0, -8.049, 26.26)
ob_head_top_point_right_attach.rotation_euler = (0.0, 6.283, -0.0)
ob_head_top_point_right_attach.scale = (1.0, 2.0, 2.0)
ob_head_top_point_right_attach.hide_viewport = True
ob_head_top_point_right_attach.lineart.crease_threshold = 0.0
ob_top_point_right_head_attach.location = (0.0, -8.049, 26.26)
ob_top_point_right_head_attach.rotation_euler = (0.0, 6.283, -0.0)
ob_top_point_right_head_attach.scale = (1.0, 2.0, 2.0)
ob_top_point_right_head_attach.hide_viewport = True
ob_top_point_right_head_attach.lineart.crease_threshold = 0.0
ob_top_point_left_head_attach.location = (0.0, -8.049, 26.26)
ob_top_point_left_head_attach.rotation_euler = (0.0, 6.283, -0.0)
ob_top_point_left_head_attach.scale = (1.0, 2.0, 2.0)
ob_top_point_left_head_attach.hide_viewport = True
ob_top_point_left_head_attach.lineart.crease_threshold = 0.0
ob_bottom_point_left_head_attach.location = (0.0, -8.016, 14.33)
ob_bottom_point_left_head_attach.rotation_euler = (-0.0, 3.142, -0.0)
ob_bottom_point_left_head_attach.scale = (4.0, 2.0, 2.0)
ob_bottom_point_left_head_attach.hide_viewport = True
ob_bottom_point_left_head_attach.lineart.crease_threshold = 0.0
ob_bottom_point_right_head_attach.location = (0.0, -8.016, 14.23)
ob_bottom_point_right_head_attach.rotation_euler = (-0.0, 3.142, -0.0)
ob_bottom_point_right_head_attach.scale = (4.0, 2.0, 2.0)
ob_bottom_point_right_head_attach.hide_viewport = True
ob_bottom_point_right_head_attach.lineart.crease_threshold = 0.0
ob_bottom_point_right.location = (0.0, -8.016, 14.31)
ob_bottom_point_right.rotation_euler = (-0.0, 3.142, -0.0)
ob_bottom_point_right.scale = (4.0, 2.0, 2.0)
ob_bottom_point_right.lineart.crease_threshold = 0.0
ob_top_point_right.location = (0.0, -8.017, 26.3)
ob_top_point_right.rotation_euler = (0.0, 6.283, -0.0)
ob_top_point_right.scale = (1.0, 2.0, 2.0)
ob_top_point_right.lineart.crease_threshold = 0.0
ob_sun.location = (57.66, -19.99, 61.29)
ob_sun.hide_viewport = True
ob_sun.hide_select = True
ob_sun.lineart.crease_threshold = 0.0
ob_top_point_left.location = (0.0, -8.033, 26.29)
ob_top_point_left.rotation_euler = (0.0, 6.283, -0.0)
ob_top_point_left.scale = (1.0, 2.0, 2.0)
ob_top_point_left.lineart.crease_threshold = 0.0
ob_bottom_point_left.location = (0.0, -8.016, 14.33)
ob_bottom_point_left.rotation_euler = (-0.0, 3.142, -0.0)
ob_bottom_point_left.scale = (4.0, 2.0, 2.0)
ob_bottom_point_left.lineart.crease_threshold = 0.0
ob_head_trapezoid_attach.location = (0.0, -8.055, 20.3)
ob_head_trapezoid_attach.scale = (4.0, 2.0, 4.0)
ob_head_trapezoid_attach.hide_viewport = True
ob_head_trapezoid_attach.lineart.crease_threshold = 0.0
ob_head.location = (0.0, -8.025, 20.3)
ob_head.scale = (4.0, 2.0, 4.0)
ob_head.lineart.crease_threshold = 0.0
ob_trapezoid_head_attach.location = (0.0, -4.024, 20.3)
ob_trapezoid_head_attach.scale = (4.0, 2.0, 2.0)
ob_trapezoid_head_attach.hide_viewport = True
ob_trapezoid_head_attach.lineart.crease_threshold = 0.0
ob_shaft_trapezoid_attach.location = (0.0, -4.026, 20.61)
ob_shaft_trapezoid_attach.scale = (2.0, 2.0, 1.688)
ob_shaft_trapezoid_attach.hide_viewport = True
ob_shaft_trapezoid_attach.lineart.crease_threshold = 0.0
ob_trapezoid_shaft_attach.location = (0.0, -4.024, 20.3)
ob_trapezoid_shaft_attach.scale = (2.0, 2.0, 2.0)
ob_trapezoid_shaft_attach.hide_viewport = True
ob_trapezoid_shaft_attach.lineart.crease_threshold = 0.0
ob_trapezoid.location = (0.0, -4.024, 20.3)
ob_trapezoid.scale = (1.0, 2.0, 2.0)
ob_trapezoid.lineart.crease_threshold = 0.0
ob_shaft_haft_attach.location = (0.0, 0.0, 8.796)
ob_shaft_haft_attach.scale = (2.0, 2.0, 9.0)
ob_shaft_haft_attach.hide_viewport = True
ob_shaft_haft_attach.lineart.crease_threshold = 0.0
ob_haft_shaft_attach.location = (0.0, 0.0, 6.525)
ob_haft_shaft_attach.scale = (2.0, 2.0, 6.0)
ob_haft_shaft_attach.hide_viewport = True
ob_haft_shaft_attach.lineart.crease_threshold = 0.0
ob_shaft.location = (0.0, 0.0, 11.04)
ob_shaft.scale = (2.0, 2.0, 11.25)
ob_shaft.lineart.crease_threshold = 0.0
ob_haft.location = (0.0, 0.0, -2.16)
ob_haft.scale = (3.216, 3.216, 2.144)
ob_haft.lock_rotations_4d = False
ob_haft.empty_display_type = 'ARROWS'
ob_haft.lineart.crease_threshold = 0.0
ob_camera.location = (7.481, -6.508, 5.344)
ob_camera.rotation_euler = (1.109, 0.01082, 0.8149)
ob_camera.lock_rotations_4d = False
ob_camera.empty_display_type = 'ARROWS'
ob_camera.color = (0.0, 0.0, 0.0, 0.0)
ob_camera.hide_viewport = True
ob_camera.hide_select = True
ob_camera.display_type = 'WIRE'
ob_camera.lineart.crease_threshold = 0.0

# ---- collection membership
col_collection_1.objects.link(ob_area)
col_collection_1.objects.link(ob_shaft_dec_bot)
col_collection_1.objects.link(ob_shaft_dec_mid)
col_collection_1.objects.link(ob_shaft_dec_top)
col_collection_1.objects.link(ob_shaft_small_trapezoid_attach)
col_collection_1.objects.link(ob_small_trapezoid_shaft_attach)
col_collection_1.objects.link(ob_small_tip_small_trapezoid_attach)
col_collection_1.objects.link(ob_small_trapezoid_small_tip_attach)
col_collection_1.objects.link(ob_small_tip)
col_collection_1.objects.link(ob_small_trapezoid)
col_collection_1.objects.link(ob_spike_shaft_attach)
col_collection_1.objects.link(ob_shaft_spike_attach)
col_collection_1.objects.link(ob_spike)
col_collection_1.objects.link(ob_tip_head_attach)
col_collection_1.objects.link(ob_head_tip_attach)
col_collection_1.objects.link(ob_tip)
col_collection_1.objects.link(ob_head_bottom_point_left_attach)
col_collection_1.objects.link(ob_head_bottom_point_right_attach)
col_collection_1.objects.link(ob_head_top_point_left_attach)
col_collection_1.objects.link(ob_head_top_point_right_attach)
col_collection_1.objects.link(ob_top_point_right_head_attach)
col_collection_1.objects.link(ob_top_point_left_head_attach)
col_collection_1.objects.link(ob_bottom_point_left_head_attach)
col_collection_1.objects.link(ob_bottom_point_right_head_attach)
col_collection_1.objects.link(ob_bottom_point_right)
col_collection_1.objects.link(ob_top_point_right)
col_collection_1.objects.link(ob_sun)
col_collection_1.objects.link(ob_top_point_left)
col_collection_1.objects.link(ob_bottom_point_left)
col_collection_1.objects.link(ob_head_trapezoid_attach)
col_collection_1.objects.link(ob_head)
col_collection_1.objects.link(ob_trapezoid_head_attach)
col_collection_1.objects.link(ob_shaft_trapezoid_attach)
col_collection_1.objects.link(ob_trapezoid_shaft_attach)
col_collection_1.objects.link(ob_trapezoid)
col_collection_1.objects.link(ob_shaft_haft_attach)
col_collection_1.objects.link(ob_haft_shaft_attach)
col_collection_1.objects.link(ob_shaft)
col_collection_1.objects.link(ob_haft)
col_collection_1.objects.link(ob_camera)

# ---- scene / render settings (as saved in the file)
scene.camera = ob_camera
scene.frame_start = 1; scene.frame_end = 250; scene.frame_set(1)
scene.render.engine = 'BLENDER_EEVEE_NEXT'
scene.render.resolution_percentage = 50
scene.render.dither_intensity = 0.0
scene.cycles.use_denoising = False
scene.cycles.samples = 10
scene.cycles.sampling_pattern = 'TABULATED_SOBOL'
scene.cycles.light_sampling_threshold = 0.0
scene.cycles.use_adaptive_sampling = False
scene.cycles.use_light_tree = False
scene.cycles.blur_glossy = 0.0
scene.cycles.pixel_filter_type = 'GAUSSIAN'
scene.cycles.sample_clamp_indirect = 0.0
scene.view_settings.view_transform = 'Standard'
bpy.context.view_layer.update()
